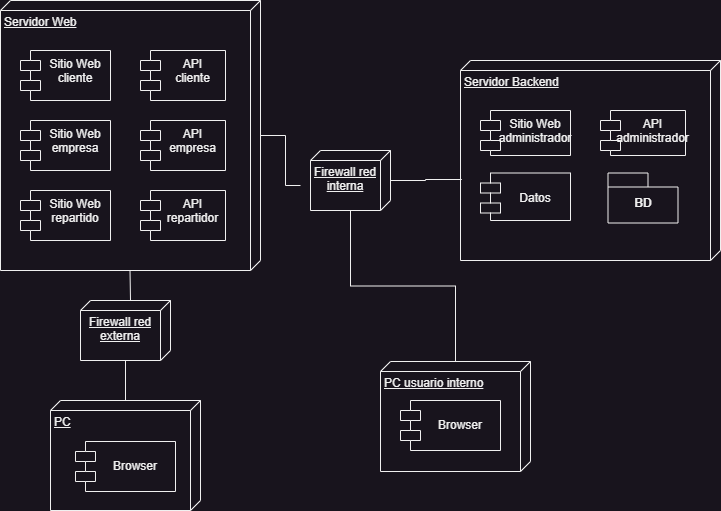

The diagram above was exported from draw.io. Its source (the exported page's mxGraphModel, read from the mxfile embedded in the PNG):
<mxGraphModel dx="1073" dy="609" grid="1" gridSize="10" guides="1" tooltips="1" connect="1" arrows="1" fold="1" page="1" pageScale="1" pageWidth="827" pageHeight="1169" math="0" shadow="0">
  <root>
    <mxCell id="0" />
    <mxCell id="1" parent="0" />
    <mxCell id="9P9PRJFlzDfpN7CSQ0kO-34" value="Servidor Backend" style="verticalAlign=top;align=left;spacingTop=8;spacingLeft=2;spacingRight=12;shape=cube;size=10;direction=south;fontStyle=4;html=1;whiteSpace=wrap;" vertex="1" parent="1">
      <mxGeometry x="520" y="130" width="260" height="200" as="geometry" />
    </mxCell>
    <mxCell id="9P9PRJFlzDfpN7CSQ0kO-44" style="edgeStyle=orthogonalEdgeStyle;rounded=0;orthogonalLoop=1;jettySize=auto;html=1;exitX=0;exitY=0;exitDx=0;exitDy=40;exitPerimeter=0;entryX=0.994;entryY=0.502;entryDx=0;entryDy=0;entryPerimeter=0;endArrow=none;endFill=0;" edge="1" parent="1" source="9P9PRJFlzDfpN7CSQ0kO-10" target="9P9PRJFlzDfpN7CSQ0kO-25">
      <mxGeometry relative="1" as="geometry" />
    </mxCell>
    <mxCell id="9P9PRJFlzDfpN7CSQ0kO-45" style="edgeStyle=orthogonalEdgeStyle;rounded=0;orthogonalLoop=1;jettySize=auto;html=1;endArrow=none;endFill=0;" edge="1" parent="1" source="9P9PRJFlzDfpN7CSQ0kO-10" target="9P9PRJFlzDfpN7CSQ0kO-11">
      <mxGeometry relative="1" as="geometry" />
    </mxCell>
    <mxCell id="9P9PRJFlzDfpN7CSQ0kO-10" value="Firewall red externa" style="verticalAlign=top;align=center;spacingTop=8;spacingLeft=2;spacingRight=12;shape=cube;size=10;direction=south;fontStyle=4;html=1;whiteSpace=wrap;" vertex="1" parent="1">
      <mxGeometry x="140" y="370" width="90" height="60" as="geometry" />
    </mxCell>
    <mxCell id="9P9PRJFlzDfpN7CSQ0kO-11" value="PC" style="verticalAlign=top;align=left;spacingTop=8;spacingLeft=2;spacingRight=12;shape=cube;size=10;direction=south;fontStyle=4;html=1;whiteSpace=wrap;" vertex="1" parent="1">
      <mxGeometry x="110" y="470" width="150" height="110" as="geometry" />
    </mxCell>
    <mxCell id="9P9PRJFlzDfpN7CSQ0kO-12" value="&lt;p style=&quot;line-height: 100%;&quot;&gt;Browser&lt;/p&gt;" style="shape=module;align=center;spacingLeft=20;align=center;verticalAlign=top;whiteSpace=wrap;html=1;" vertex="1" parent="1">
      <mxGeometry x="135" y="511" width="100" height="50" as="geometry" />
    </mxCell>
    <mxCell id="9P9PRJFlzDfpN7CSQ0kO-40" style="edgeStyle=orthogonalEdgeStyle;rounded=0;orthogonalLoop=1;jettySize=auto;html=1;exitX=0;exitY=0;exitDx=35;exitDy=90;exitPerimeter=0;endArrow=none;endFill=0;" edge="1" parent="1" source="9P9PRJFlzDfpN7CSQ0kO-15" target="9P9PRJFlzDfpN7CSQ0kO-25">
      <mxGeometry relative="1" as="geometry" />
    </mxCell>
    <mxCell id="9P9PRJFlzDfpN7CSQ0kO-43" style="edgeStyle=orthogonalEdgeStyle;rounded=0;orthogonalLoop=1;jettySize=auto;html=1;entryX=0.595;entryY=0.995;entryDx=0;entryDy=0;entryPerimeter=0;endArrow=none;endFill=0;" edge="1" parent="1" source="9P9PRJFlzDfpN7CSQ0kO-15" target="9P9PRJFlzDfpN7CSQ0kO-34">
      <mxGeometry relative="1" as="geometry" />
    </mxCell>
    <mxCell id="9P9PRJFlzDfpN7CSQ0kO-46" style="edgeStyle=orthogonalEdgeStyle;rounded=0;orthogonalLoop=1;jettySize=auto;html=1;endArrow=none;endFill=0;" edge="1" parent="1" source="9P9PRJFlzDfpN7CSQ0kO-15" target="9P9PRJFlzDfpN7CSQ0kO-38">
      <mxGeometry relative="1" as="geometry" />
    </mxCell>
    <mxCell id="9P9PRJFlzDfpN7CSQ0kO-15" value="Firewall red interna" style="verticalAlign=top;align=center;spacingTop=8;spacingLeft=2;spacingRight=12;shape=cube;size=10;direction=south;fontStyle=4;html=1;whiteSpace=wrap;" vertex="1" parent="1">
      <mxGeometry x="370" y="220" width="80" height="60" as="geometry" />
    </mxCell>
    <mxCell id="9P9PRJFlzDfpN7CSQ0kO-25" value="Servidor Web" style="verticalAlign=top;align=left;spacingTop=8;spacingLeft=2;spacingRight=12;shape=cube;size=10;direction=south;fontStyle=4;html=1;whiteSpace=wrap;" vertex="1" parent="1">
      <mxGeometry x="60" y="70" width="260" height="270" as="geometry" />
    </mxCell>
    <mxCell id="9P9PRJFlzDfpN7CSQ0kO-26" value="Sitio Web&lt;br&gt;cliente" style="shape=module;align=left;spacingLeft=20;align=center;verticalAlign=top;whiteSpace=wrap;html=1;" vertex="1" parent="1">
      <mxGeometry x="80" y="120" width="90" height="50" as="geometry" />
    </mxCell>
    <mxCell id="9P9PRJFlzDfpN7CSQ0kO-27" value="Sitio Web&lt;br&gt;administrador" style="shape=module;align=left;spacingLeft=20;align=center;verticalAlign=top;whiteSpace=wrap;html=1;" vertex="1" parent="1">
      <mxGeometry x="540" y="180" width="90" height="45" as="geometry" />
    </mxCell>
    <mxCell id="9P9PRJFlzDfpN7CSQ0kO-28" value="Sitio Web&lt;br&gt;empresa" style="shape=module;align=left;spacingLeft=20;align=center;verticalAlign=top;whiteSpace=wrap;html=1;" vertex="1" parent="1">
      <mxGeometry x="80" y="190" width="90" height="50" as="geometry" />
    </mxCell>
    <mxCell id="9P9PRJFlzDfpN7CSQ0kO-29" value="Sitio Web&lt;br&gt;repartido" style="shape=module;align=left;spacingLeft=20;align=center;verticalAlign=top;whiteSpace=wrap;html=1;" vertex="1" parent="1">
      <mxGeometry x="80" y="260" width="90" height="50" as="geometry" />
    </mxCell>
    <mxCell id="9P9PRJFlzDfpN7CSQ0kO-30" value="API&lt;br&gt;cliente" style="shape=module;align=left;spacingLeft=20;align=center;verticalAlign=top;whiteSpace=wrap;html=1;" vertex="1" parent="1">
      <mxGeometry x="200" y="120" width="85" height="50" as="geometry" />
    </mxCell>
    <mxCell id="9P9PRJFlzDfpN7CSQ0kO-31" value="API&lt;br&gt;administrador" style="shape=module;align=left;spacingLeft=20;align=center;verticalAlign=top;whiteSpace=wrap;html=1;" vertex="1" parent="1">
      <mxGeometry x="660" y="180" width="85" height="45" as="geometry" />
    </mxCell>
    <mxCell id="9P9PRJFlzDfpN7CSQ0kO-32" value="API&lt;br&gt;empresa" style="shape=module;align=left;spacingLeft=20;align=center;verticalAlign=top;whiteSpace=wrap;html=1;" vertex="1" parent="1">
      <mxGeometry x="200" y="190" width="85" height="50" as="geometry" />
    </mxCell>
    <mxCell id="9P9PRJFlzDfpN7CSQ0kO-33" value="API&lt;br&gt;repartidor" style="shape=module;align=left;spacingLeft=20;align=center;verticalAlign=top;whiteSpace=wrap;html=1;" vertex="1" parent="1">
      <mxGeometry x="200" y="260" width="85" height="50" as="geometry" />
    </mxCell>
    <mxCell id="9P9PRJFlzDfpN7CSQ0kO-36" value="&lt;p style=&quot;line-height: 110%;&quot;&gt;Datos&lt;/p&gt;" style="shape=module;align=left;spacingLeft=20;align=center;verticalAlign=top;whiteSpace=wrap;html=1;" vertex="1" parent="1">
      <mxGeometry x="540" y="242.5" width="90" height="47.5" as="geometry" />
    </mxCell>
    <mxCell id="9P9PRJFlzDfpN7CSQ0kO-37" value="BD" style="shape=folder;fontStyle=1;spacingTop=10;tabWidth=40;tabHeight=14;tabPosition=left;html=1;whiteSpace=wrap;" vertex="1" parent="1">
      <mxGeometry x="667.5" y="242.5" width="70" height="50" as="geometry" />
    </mxCell>
    <mxCell id="9P9PRJFlzDfpN7CSQ0kO-38" value="PC usuario interno" style="verticalAlign=top;align=left;spacingTop=8;spacingLeft=2;spacingRight=12;shape=cube;size=10;direction=south;fontStyle=4;html=1;whiteSpace=wrap;" vertex="1" parent="1">
      <mxGeometry x="440" y="431" width="150" height="110" as="geometry" />
    </mxCell>
    <mxCell id="9P9PRJFlzDfpN7CSQ0kO-39" value="&lt;p style=&quot;line-height: 100%;&quot;&gt;Browser&lt;/p&gt;" style="shape=module;align=center;spacingLeft=20;align=center;verticalAlign=top;whiteSpace=wrap;html=1;" vertex="1" parent="1">
      <mxGeometry x="460" y="470" width="100" height="50" as="geometry" />
    </mxCell>
  </root>
</mxGraphModel>